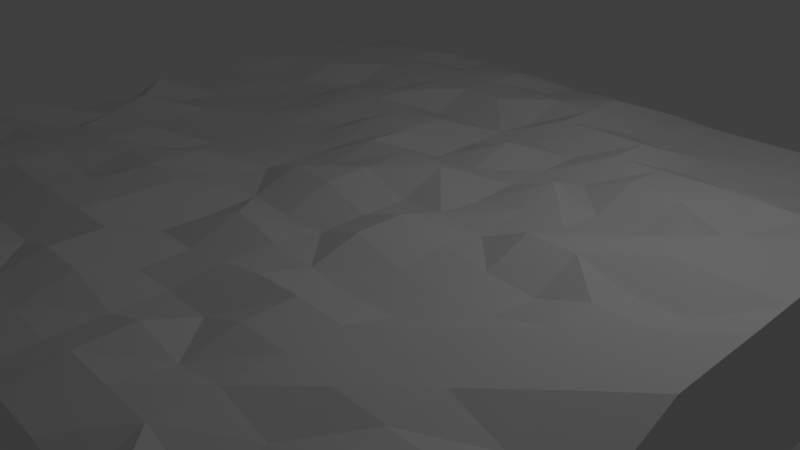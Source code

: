 # Source: water.blend  (saved by Blender 2.79.0; exported with 4.5.12 LTS)
import bpy
from mathutils import Matrix  # noqa: F401  (used for matrix-valued properties, if any)

bpy.ops.wm.read_factory_settings(use_empty=True)
scene = bpy.context.scene
scene.name = 'Scene'

# ---- collections
col_collection_1 = bpy.data.collections.new('Collection 1'); scene.collection.children.link(col_collection_1)

# ---- materials (node trees are filled in below, after node groups)
mat_material_001 = bpy.data.materials.new('Material.001')
mat_material_001.alpha_threshold = 0.0
mat_material_001.use_transparent_shadow = False
mat_material_001.roughness = 0.5

# ---- material node trees

# ---- world
world_world = bpy.data.worlds.new('World'); scene.world = world_world
world_world.color = (0.05088, 0.05088, 0.05088)
world_world.use_sun_shadow = False
world_world.sun_shadow_jitter_overblur = 0.0
world_world.cycles.sampling_method = 'MANUAL'

# ---- cameras
cam_camera = bpy.data.cameras.new('Camera')
cam_camera.clip_end = 100.0
cam_camera.lens = 35.0
cam_camera.sensor_width = 32.0
cam_camera.sensor_height = 18.0
cam_camera.ortho_scale = 7.314
cam_camera.dof.focus_distance = 0.0
cam_camera.dof.aperture_fstop = 128.0

# ---- lights
light_lamp = bpy.data.lights.new('Lamp', 'POINT')
light_lamp.transmission_factor = 0.0
light_lamp.cutoff_distance = 30.0
light_lamp.energy = 100.0
light_lamp.shadow_buffer_clip_start = 1.001
light_lamp.shadow_soft_size = 0.1
light_lamp.shadow_maximum_resolution = 0.006
light_lamp.use_absolute_resolution = True

# ---- meshes
me_cube_001 = bpy.data.meshes.new('Cube.001')
me_cube_001.from_pydata([(-1.0, -1.0, -1.0), (-1.0, -1.0, 1.061), (-1.0, 1.0, -1.0), (-1.0, 1.0, 1.0), (1.0, -1.0, -1.0), (1.0, -1.0, 1.064), (1.0, 1.0, -1.0), (1.0, 1.0, 1.001), (-1.0, 0.0, 1.287), (0.0, 1.0, 1.042), (1.0, 0.0, 1.264), (0.0, -1.0, 1.005), (0.0, 0.0, 1.272), (-1.0, 0.5, 1.264), (0.5, 1.0, 1.0), (1.0, -0.5, 1.031), (-0.5, -1.0, 1.264), (-1.0, -0.5, 1.263), (-0.5, 1.0, 1.056), (1.0, 0.5, 1.264), (0.5, -1.0, 1.01), (0.0, -0.5, 1.045), (0.0, 0.5, 1.084), (0.5, 0.0, 1.287), (-0.5, 0.0, 1.006), (-0.5, 0.5, 1.124), (0.5, 0.5, 1.267), (0.5, -0.5, 1.268), (-0.5, -0.5, 1.114), (-1.0, 0.75, 1.265), (0.75, 1.0, 1.005), (1.0, -0.75, 1.263), (-0.75, -1.0, 1.269), (-1.0, -0.25, 1.099), (-0.25, 1.0, 1.092), (1.0, 0.25, 1.267), (0.25, -1.0, 1.121), (0.0, -0.75, 1.287), (0.0, 0.25, 1.054), (0.75, 0.0, 1.094), (-0.25, 0.0, 1.033), (-1.0, 0.25, 1.098), (0.25, 1.0, 1.043), (1.0, -0.25, 1.27), (-0.25, -1.0, 1.127), (-1.0, -0.75, 1.091), (-0.75, 1.0, 1.028), (1.0, 0.75, 1.0), (0.75, -1.0, 1.001), (0.0, -0.25, 1.02), (0.0, 0.75, 1.266), (0.25, 0.0, 1.082), (-0.75, 0.0, 1.081), (-0.5, 0.25, 1.125), (-0.5, 0.75, 1.287), (-0.25, 0.5, 1.039), (-0.75, 0.5, 1.287), (0.5, 0.25, 1.052), (0.5, 0.75, 1.032), (0.75, 0.5, 1.287), (0.25, 0.5, 1.062), (0.5, -0.75, 1.272), (0.5, -0.25, 1.053), (0.75, -0.5, 1.287), (0.25, -0.5, 1.263), (-0.5, -0.75, 1.087), (-0.5, -0.25, 1.144), (-0.25, -0.5, 1.271), (-0.75, -0.5, 1.264), (-0.75, -0.25, 1.037), (-0.25, -0.25, 1.118), (-0.25, -0.75, 1.112), (0.25, -0.25, 1.267), (0.75, -0.25, 1.287), (0.75, -0.75, 1.266), (0.25, 0.75, 1.066), (0.75, 0.75, 1.007), (0.75, 0.25, 1.287), (-0.75, 0.75, 1.287), (-0.25, 0.75, 1.287), (-0.25, 0.25, 1.287), (-0.75, 0.25, 1.006), (0.25, 0.25, 1.059), (0.25, -0.75, 1.287), (-0.75, -0.75, 1.287), (-1.0, 0.875, 1.081), (0.875, 1.0, 1.024), (1.0, -0.875, 1.051), (-0.875, -1.0, 1.271), (-1.0, -0.125, 1.012), (-0.125, 1.0, 1.013), (1.0, 0.125, 1.269), (0.125, -1.0, 1.022), (0.0, -0.875, 1.108), (0.0, 0.125, 1.287), (0.875, 0.0, 1.098), (-0.125, 0.0, 1.14), (-1.0, 0.375, 1.264), (0.375, 1.0, 1.0), (1.0, -0.375, 1.01), (-0.375, -1.0, 1.119), (-1.0, -0.625, 1.265), (-0.625, 1.0, 1.119), (1.0, 0.625, 1.087), (0.625, -1.0, 1.263), (0.0, -0.375, 1.287), (0.0, 0.625, 1.039), (0.375, 0.0, 1.01), (-0.625, 0.0, 1.004), (-0.5, 0.125, 1.005), (-0.5, 0.625, 1.287), (-0.125, 0.5, 1.059), (-0.625, 0.5, 1.058), (0.5, 0.125, 1.138), (0.5, 0.625, 1.039), (0.875, 0.5, 1.272), (0.375, 0.5, 1.266), (0.5, -0.875, 1.265), (0.5, -0.375, 1.069), (0.875, -0.5, 1.036), (0.375, -0.5, 1.287), (-0.5, -0.875, 1.018), (-0.5, -0.375, 1.287), (-0.125, -0.5, 1.032), (-0.625, -0.5, 1.264), (-1.0, 0.625, 1.287), (0.625, 1.0, 1.002), (1.0, -0.625, 1.263), (-0.625, -1.0, 1.266), (-1.0, -0.375, 1.263), (-0.375, 1.0, 1.042), (1.0, 0.375, 1.272), (0.375, -1.0, 1.114), (0.0, -0.625, 1.038), (0.0, 0.375, 1.069), (0.625, 0.0, 1.287), (-0.375, 0.0, 1.024), (-1.0, 0.125, 1.08), (0.125, 1.0, 1.049), (1.0, -0.125, 1.269), (-0.125, -1.0, 1.044), (-1.0, -0.875, 1.269), (-0.875, 1.0, 1.064), (1.0, 0.875, 1.001), (0.875, -1.0, 1.007), (0.0, -0.125, 1.27), (0.0, 0.875, 1.093), (0.125, 0.0, 1.033), (-0.875, 0.0, 1.046), (-0.5, 0.375, 1.287), (-0.5, 0.875, 1.091), (-0.375, 0.5, 1.269), (-0.875, 0.5, 1.287), (0.5, 0.375, 1.287), (0.5, 0.875, 1.0), (0.625, 0.5, 1.287), (0.125, 0.5, 1.097), (0.5, -0.625, 1.287), (0.5, -0.125, 1.067), (0.625, -0.5, 1.271), (0.125, -0.5, 1.133), (-0.5, -0.625, 1.287), (-0.5, -0.125, 1.046), (-0.375, -0.5, 1.287), (-0.875, -0.5, 1.263), (-0.75, -0.375, 1.266), (-0.75, -0.125, 1.052), (-0.625, -0.25, 1.287), (-0.875, -0.25, 1.129), (-0.25, -0.375, 1.266), (-0.25, -0.125, 1.058), (-0.125, -0.25, 1.058), (-0.375, -0.25, 1.287), (-0.25, -0.875, 1.287), (-0.25, -0.625, 1.287), (-0.125, -0.75, 1.287), (-0.375, -0.75, 1.116), (0.25, -0.375, 1.087), (0.25, -0.125, 1.271), (0.375, -0.25, 1.078), (0.125, -0.25, 1.032), (0.75, -0.375, 1.287), (0.75, -0.125, 1.27), (0.875, -0.25, 1.287), (0.625, -0.25, 1.097), (0.75, -0.875, 1.126), (0.75, -0.625, 1.269), (0.875, -0.75, 1.263), (0.625, -0.75, 1.09), (0.25, 0.625, 1.263), (0.25, 0.875, 1.081), (0.375, 0.75, 1.014), (0.125, 0.75, 1.263), (0.75, 0.625, 1.107), (0.75, 0.875, 1.024), (0.875, 0.75, 1.003), (0.625, 0.75, 1.002), (0.75, 0.125, 1.287), (0.75, 0.375, 1.027), (0.875, 0.25, 1.287), (0.625, 0.25, 1.097), (-0.75, 0.625, 1.267), (-0.75, 0.875, 1.268), (-0.625, 0.75, 1.271), (-0.875, 0.75, 1.271), (-0.25, 0.625, 1.287), (-0.25, 0.875, 1.287), (-0.125, 0.75, 1.267), (-0.375, 0.75, 1.287), (-0.25, 0.125, 1.052), (-0.25, 0.375, 1.266), (-0.125, 0.25, 1.267), (-0.375, 0.25, 1.042), (-0.75, 0.125, 1.024), (-0.75, 0.375, 1.094), (-0.625, 0.25, 1.047), (-0.875, 0.25, 1.091), (0.25, 0.125, 1.024), (0.25, 0.375, 1.052), (0.375, 0.25, 1.287), (0.125, 0.25, 1.083), (0.25, -0.875, 1.27), (0.25, -0.625, 1.045), (0.375, -0.75, 1.146), (0.125, -0.75, 1.071), (-0.75, -0.875, 1.287), (-0.75, -0.625, 1.27), (-0.625, -0.75, 1.056), (-0.875, -0.75, 1.143), (-0.875, -0.625, 1.017), (-0.625, -0.625, 1.272), (-0.625, -0.875, 1.112), (0.125, -0.625, 1.052), (0.375, -0.625, 1.287), (0.375, -0.875, 1.264), (0.125, 0.375, 1.266), (0.375, 0.375, 1.064), (0.375, 0.125, 1.118), (-0.875, 0.375, 1.124), (-0.625, 0.375, 1.08), (-0.625, 0.125, 1.024), (-0.375, 0.375, 1.287), (-0.125, 0.375, 1.264), (-0.125, 0.125, 1.287), (-0.375, 0.875, 1.029), (-0.125, 0.875, 1.078), (-0.125, 0.625, 1.287), (-0.875, 0.875, 1.103), (-0.625, 0.875, 1.271), (-0.625, 0.625, 1.287), (0.625, 0.375, 1.287), (0.875, 0.375, 1.287), (0.875, 0.125, 1.287), (0.625, 0.875, 1.008), (0.875, 0.875, 1.003), (0.875, 0.625, 1.049), (0.125, 0.875, 1.263), (0.375, 0.875, 1.0), (0.375, 0.625, 1.263), (0.625, -0.625, 1.287), (0.875, -0.625, 1.264), (0.875, -0.875, 1.263), (0.625, -0.125, 1.028), (0.875, -0.125, 1.287), (0.875, -0.375, 1.287), (0.125, -0.125, 1.041), (0.375, -0.125, 1.11), (0.375, -0.375, 1.028), (-0.375, -0.625, 1.287), (-0.125, -0.625, 1.287), (-0.125, -0.875, 1.135), (-0.375, -0.125, 1.078), (-0.125, -0.125, 1.269), (-0.125, -0.375, 1.02), (-0.875, -0.125, 1.287), (-0.625, -0.125, 1.012), (-0.625, -0.375, 1.287), (-0.875, -0.375, 1.076), (-0.375, -0.375, 1.287), (-0.375, -0.875, 1.287), (0.125, -0.375, 1.133), (0.625, -0.375, 1.267), (0.625, -0.875, 1.005), (0.125, 0.625, 1.264), (0.625, 0.625, 1.029), (0.625, 0.125, 1.264), (-0.875, 0.625, 1.27), (-0.375, 0.625, 1.287), (-0.375, 0.125, 1.015), (-0.875, 0.125, 1.027), (0.125, 0.125, 1.287), (0.125, -0.875, 1.064), (-0.875, -0.875, 1.287)], [], [(0, 1, 141, 45, 101, 17, 129, 33, 89, 8, 137, 41, 97, 13, 125, 29, 85, 3, 2), (2, 3, 142, 46, 102, 18, 130, 34, 90, 9, 138, 42, 98, 14, 126, 30, 86, 7, 6), (6, 7, 143, 47, 103, 19, 131, 35, 91, 10, 139, 43, 99, 15, 127, 31, 87, 5, 4), (4, 5, 144, 48, 104, 20, 132, 36, 92, 11, 140, 44, 100, 16, 128, 32, 88, 1, 0), (2, 6, 4, 0), (292, 141, 1, 88), (291, 93, 11, 92), (290, 94, 12, 147), (289, 137, 8, 148), (288, 109, 24, 136), (287, 110, 25, 151), (286, 125, 13, 152), (285, 113, 23, 135), (284, 114, 26, 155), (283, 106, 22, 156), (282, 117, 20, 104), (281, 118, 27, 159), (280, 105, 21, 160), (279, 121, 16, 100), (278, 122, 28, 163), (277, 129, 17, 164), (276, 165, 68, 124), (275, 166, 69, 167), (274, 89, 33, 168), (273, 169, 67, 123), (272, 170, 70, 171), (271, 162, 66, 172), (270, 173, 44, 140), (269, 174, 71, 175), (268, 161, 65, 176), (267, 177, 64, 120), (266, 178, 72, 179), (265, 145, 49, 180), (264, 181, 63, 119), (263, 182, 73, 183), (262, 158, 62, 184), (261, 185, 48, 144), (260, 186, 74, 187), (259, 157, 61, 188), (258, 189, 60, 116), (257, 190, 75, 191), (256, 146, 50, 192), (255, 193, 59, 115), (254, 194, 76, 195), (253, 154, 58, 196), (252, 197, 39, 95), (251, 198, 77, 199), (250, 153, 57, 200), (249, 201, 56, 112), (248, 202, 78, 203), (247, 85, 29, 204), (246, 205, 55, 111), (245, 206, 79, 207), (244, 150, 54, 208), (243, 209, 40, 96), (242, 210, 80, 211), (241, 149, 53, 212), (240, 213, 52, 108), (239, 214, 81, 215), (238, 97, 41, 216), (237, 217, 51, 107), (236, 218, 82, 219), (235, 134, 38, 220), (234, 221, 36, 132), (233, 222, 83, 223), (232, 133, 37, 224), (231, 225, 32, 128), (230, 226, 84, 227), (229, 101, 45, 228), (226, 229, 228, 84), (68, 164, 229, 226), (164, 17, 101, 229), (161, 230, 227, 65), (28, 124, 230, 161), (124, 68, 226, 230), (121, 231, 128, 16), (65, 227, 231, 121), (227, 84, 225, 231), (222, 232, 224, 83), (64, 160, 232, 222), (160, 21, 133, 232), (157, 233, 223, 61), (27, 120, 233, 157), (120, 64, 222, 233), (117, 234, 132, 20), (61, 223, 234, 117), (223, 83, 221, 234), (218, 235, 220, 82), (60, 156, 235, 218), (156, 22, 134, 235), (153, 236, 219, 57), (26, 116, 236, 153), (116, 60, 218, 236), (113, 237, 107, 23), (57, 219, 237, 113), (219, 82, 217, 237), (214, 238, 216, 81), (56, 152, 238, 214), (152, 13, 97, 238), (149, 239, 215, 53), (25, 112, 239, 149), (112, 56, 214, 239), (109, 240, 108, 24), (53, 215, 240, 109), (215, 81, 213, 240), (210, 241, 212, 80), (55, 151, 241, 210), (151, 25, 149, 241), (134, 242, 211, 38), (22, 111, 242, 134), (111, 55, 210, 242), (94, 243, 96, 12), (38, 211, 243, 94), (211, 80, 209, 243), (206, 244, 208, 79), (34, 130, 244, 206), (130, 18, 150, 244), (146, 245, 207, 50), (9, 90, 245, 146), (90, 34, 206, 245), (106, 246, 111, 22), (50, 207, 246, 106), (207, 79, 205, 246), (202, 247, 204, 78), (46, 142, 247, 202), (142, 3, 85, 247), (150, 248, 203, 54), (18, 102, 248, 150), (102, 46, 202, 248), (110, 249, 112, 25), (54, 203, 249, 110), (203, 78, 201, 249), (198, 250, 200, 77), (59, 155, 250, 198), (155, 26, 153, 250), (131, 251, 199, 35), (19, 115, 251, 131), (115, 59, 198, 251), (91, 252, 95, 10), (35, 199, 252, 91), (199, 77, 197, 252), (194, 253, 196, 76), (30, 126, 253, 194), (126, 14, 154, 253), (143, 254, 195, 47), (7, 86, 254, 143), (86, 30, 194, 254), (103, 255, 115, 19), (47, 195, 255, 103), (195, 76, 193, 255), (190, 256, 192, 75), (42, 138, 256, 190), (138, 9, 146, 256), (154, 257, 191, 58), (14, 98, 257, 154), (98, 42, 190, 257), (114, 258, 116, 26), (58, 191, 258, 114), (191, 75, 189, 258), (186, 259, 188, 74), (63, 159, 259, 186), (159, 27, 157, 259), (127, 260, 187, 31), (15, 119, 260, 127), (119, 63, 186, 260), (87, 261, 144, 5), (31, 187, 261, 87), (187, 74, 185, 261), (182, 262, 184, 73), (39, 135, 262, 182), (135, 23, 158, 262), (139, 263, 183, 43), (10, 95, 263, 139), (95, 39, 182, 263), (99, 264, 119, 15), (43, 183, 264, 99), (183, 73, 181, 264), (178, 265, 180, 72), (51, 147, 265, 178), (147, 12, 145, 265), (158, 266, 179, 62), (23, 107, 266, 158), (107, 51, 178, 266), (118, 267, 120, 27), (62, 179, 267, 118), (179, 72, 177, 267), (174, 268, 176, 71), (67, 163, 268, 174), (163, 28, 161, 268), (133, 269, 175, 37), (21, 123, 269, 133), (123, 67, 174, 269), (93, 270, 140, 11), (37, 175, 270, 93), (175, 71, 173, 270), (170, 271, 172, 70), (40, 136, 271, 170), (136, 24, 162, 271), (145, 272, 171, 49), (12, 96, 272, 145), (96, 40, 170, 272), (105, 273, 123, 21), (49, 171, 273, 105), (171, 70, 169, 273), (166, 274, 168, 69), (52, 148, 274, 166), (148, 8, 89, 274), (162, 275, 167, 66), (24, 108, 275, 162), (108, 52, 166, 275), (122, 276, 124, 28), (66, 167, 276, 122), (167, 69, 165, 276), (165, 277, 164, 68), (69, 168, 277, 165), (168, 33, 129, 277), (169, 278, 163, 67), (70, 172, 278, 169), (172, 66, 122, 278), (173, 279, 100, 44), (71, 176, 279, 173), (176, 65, 121, 279), (177, 280, 160, 64), (72, 180, 280, 177), (180, 49, 105, 280), (181, 281, 159, 63), (73, 184, 281, 181), (184, 62, 118, 281), (185, 282, 104, 48), (74, 188, 282, 185), (188, 61, 117, 282), (189, 283, 156, 60), (75, 192, 283, 189), (192, 50, 106, 283), (193, 284, 155, 59), (76, 196, 284, 193), (196, 58, 114, 284), (197, 285, 135, 39), (77, 200, 285, 197), (200, 57, 113, 285), (201, 286, 152, 56), (78, 204, 286, 201), (204, 29, 125, 286), (205, 287, 151, 55), (79, 208, 287, 205), (208, 54, 110, 287), (209, 288, 136, 40), (80, 212, 288, 209), (212, 53, 109, 288), (213, 289, 148, 52), (81, 216, 289, 213), (216, 41, 137, 289), (217, 290, 147, 51), (82, 220, 290, 217), (220, 38, 94, 290), (221, 291, 92, 36), (83, 224, 291, 221), (224, 37, 93, 291), (225, 292, 88, 32), (84, 228, 292, 225), (228, 45, 141, 292)])
me_cube_001.materials.append(mat_material_001)
me_cube_001.use_remesh_preserve_volume = False
me_cube_001.use_remesh_preserve_attributes = False
me_cube_001.use_mirror_vertex_groups = False
me_cube_001.update()

# ---- objects
ob_cube = bpy.data.objects.new('Cube', me_cube_001)
ob_lamp = bpy.data.objects.new('Lamp', light_lamp)
ob_camera = bpy.data.objects.new('Camera', cam_camera)

# ---- transforms, parenting, visibility, modifiers, constraints
ob_cube.location = (0.006288, 0.001735, -0.06029)
ob_cube.scale = (5.0, 5.0, 1.0)
ob_cube.lineart.crease_threshold = 0.0
ob_lamp.location = (4.076, 1.005, 5.904)
ob_lamp.rotation_euler = (0.6503, 0.05522, 1.866)
ob_lamp.lock_rotations_4d = False
ob_lamp.empty_display_type = 'ARROWS'
ob_lamp.color = (0.0, 0.0, 0.0, 0.0)
ob_lamp.lineart.crease_threshold = 0.0
ob_camera.location = (7.481, -6.508, 5.344)
ob_camera.rotation_euler = (1.109, 0.0, 0.8149)
ob_camera.lock_rotations_4d = False
ob_camera.empty_display_type = 'ARROWS'
ob_camera.color = (0.0, 0.0, 0.0, 0.0)
ob_camera.display_type = 'WIRE'
ob_camera.lineart.crease_threshold = 0.0

# ---- collection membership
col_collection_1.objects.link(ob_cube)
col_collection_1.objects.link(ob_lamp)
col_collection_1.objects.link(ob_camera)

# ---- scene / render settings (as saved in the file)
scene.camera = ob_camera
scene.frame_start = 1; scene.frame_end = 250; scene.frame_set(0)
scene.render.engine = 'BLENDER_EEVEE_NEXT'
scene.render.resolution_percentage = 50
scene.render.dither_intensity = 0.0
scene.cycles.use_denoising = False
scene.cycles.samples = 128
scene.cycles.sampling_pattern = 'TABULATED_SOBOL'
scene.cycles.use_adaptive_sampling = False
scene.cycles.use_light_tree = False
scene.cycles.blur_glossy = 0.0
scene.cycles.sample_clamp_indirect = 0.0
scene.view_settings.view_transform = 'Standard'
bpy.context.view_layer.update()
